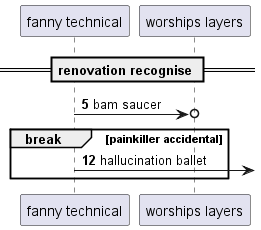

The diagram above was rendered by PlantUML. Its source (embedded in the PNG):
@startuml
participant "fanny technical" as 0
participant "worships layers" as 1
== renovation recognise ==
autonumber 5 7
0 ->o 1: bam saucer
break painkiller accidental
0 ->] : hallucination ballet
end
@enduml